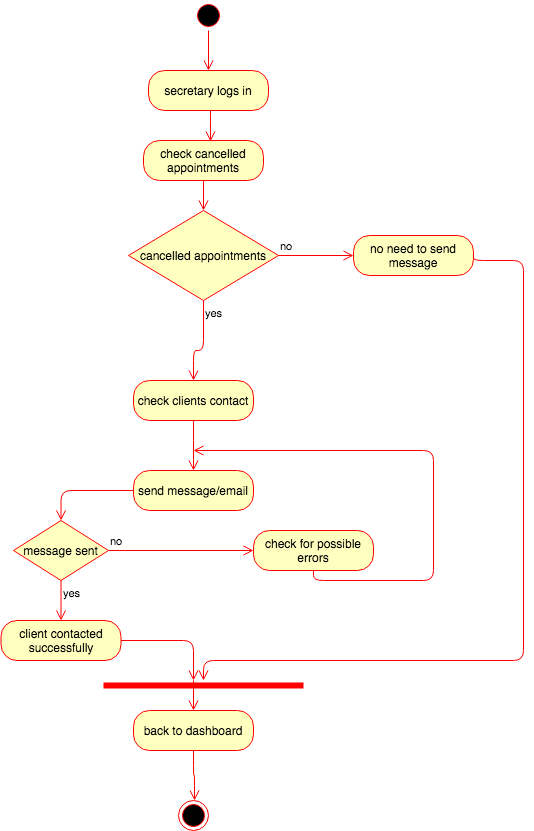

The diagram above was exported from draw.io. Its source (the exported page's mxGraphModel, read from the mxfile embedded in the PNG):
<mxGraphModel dx="946" dy="597" grid="1" gridSize="10" guides="1" tooltips="1" connect="1" arrows="1" fold="1" page="1" pageScale="1" pageWidth="1100" pageHeight="850" background="#ffffff" math="0" shadow="0">
  <root>
    <mxCell id="0" />
    <mxCell id="1" parent="0" />
    <mxCell id="SJK27YxgyRHA7DIZJx3O-1" value="" style="ellipse;html=1;shape=startState;fillColor=#000000;strokeColor=#ff0000;" parent="1" vertex="1">
      <mxGeometry x="480" y="20" width="30" height="30" as="geometry" />
    </mxCell>
    <mxCell id="SJK27YxgyRHA7DIZJx3O-2" value="" style="edgeStyle=orthogonalEdgeStyle;html=1;verticalAlign=bottom;endArrow=open;endSize=8;strokeColor=#ff0000;entryX=0.5;entryY=0;entryDx=0;entryDy=0;" parent="1" source="SJK27YxgyRHA7DIZJx3O-1" target="SJK27YxgyRHA7DIZJx3O-5" edge="1">
      <mxGeometry relative="1" as="geometry">
        <mxPoint x="495" y="100" as="targetPoint" />
      </mxGeometry>
    </mxCell>
    <mxCell id="SJK27YxgyRHA7DIZJx3O-3" value="check cancelled appointments" style="rounded=1;whiteSpace=wrap;html=1;arcSize=40;fontColor=#000000;fillColor=#ffffc0;strokeColor=#ff0000;" parent="1" vertex="1">
      <mxGeometry x="430" y="160" width="120" height="40" as="geometry" />
    </mxCell>
    <mxCell id="SJK27YxgyRHA7DIZJx3O-4" value="" style="edgeStyle=orthogonalEdgeStyle;html=1;verticalAlign=bottom;endArrow=open;endSize=8;strokeColor=#ff0000;entryX=0.5;entryY=0;entryDx=0;entryDy=0;" parent="1" source="SJK27YxgyRHA7DIZJx3O-3" target="SJK27YxgyRHA7DIZJx3O-10" edge="1">
      <mxGeometry relative="1" as="geometry">
        <mxPoint x="500" y="250" as="targetPoint" />
        <Array as="points">
          <mxPoint x="490" y="230" />
          <mxPoint x="490" y="230" />
        </Array>
      </mxGeometry>
    </mxCell>
    <mxCell id="SJK27YxgyRHA7DIZJx3O-5" value="secretary logs in" style="rounded=1;whiteSpace=wrap;html=1;arcSize=40;fontColor=#000000;fillColor=#ffffc0;strokeColor=#ff0000;" parent="1" vertex="1">
      <mxGeometry x="435" y="90" width="120" height="40" as="geometry" />
    </mxCell>
    <mxCell id="SJK27YxgyRHA7DIZJx3O-6" value="" style="edgeStyle=orthogonalEdgeStyle;html=1;verticalAlign=bottom;endArrow=open;endSize=8;strokeColor=#ff0000;entryX=0.558;entryY=0.025;entryDx=0;entryDy=0;entryPerimeter=0;" parent="1" source="SJK27YxgyRHA7DIZJx3O-5" target="SJK27YxgyRHA7DIZJx3O-3" edge="1">
      <mxGeometry relative="1" as="geometry">
        <mxPoint x="495" y="187" as="targetPoint" />
        <Array as="points">
          <mxPoint x="497" y="140" />
          <mxPoint x="497" y="140" />
        </Array>
      </mxGeometry>
    </mxCell>
    <mxCell id="SJK27YxgyRHA7DIZJx3O-10" value="cancelled appointments" style="rhombus;whiteSpace=wrap;html=1;fillColor=#ffffc0;strokeColor=#ff0000;" parent="1" vertex="1">
      <mxGeometry x="415" y="230" width="150" height="90" as="geometry" />
    </mxCell>
    <mxCell id="SJK27YxgyRHA7DIZJx3O-11" value="no" style="edgeStyle=orthogonalEdgeStyle;html=1;align=left;verticalAlign=bottom;endArrow=open;endSize=8;strokeColor=#ff0000;entryX=0;entryY=0.5;entryDx=0;entryDy=0;" parent="1" source="SJK27YxgyRHA7DIZJx3O-10" target="SJK27YxgyRHA7DIZJx3O-27" edge="1">
      <mxGeometry x="-1" relative="1" as="geometry">
        <mxPoint x="640" y="285" as="targetPoint" />
      </mxGeometry>
    </mxCell>
    <mxCell id="SJK27YxgyRHA7DIZJx3O-12" value="yes" style="edgeStyle=orthogonalEdgeStyle;html=1;align=left;verticalAlign=top;endArrow=open;endSize=8;strokeColor=#ff0000;" parent="1" source="SJK27YxgyRHA7DIZJx3O-10" edge="1">
      <mxGeometry x="-1" relative="1" as="geometry">
        <mxPoint x="480" y="400" as="targetPoint" />
        <Array as="points">
          <mxPoint x="490" y="370" />
          <mxPoint x="480" y="370" />
        </Array>
      </mxGeometry>
    </mxCell>
    <mxCell id="SJK27YxgyRHA7DIZJx3O-17" value="check clients contact" style="rounded=1;whiteSpace=wrap;html=1;arcSize=40;fontColor=#000000;fillColor=#ffffc0;strokeColor=#ff0000;" parent="1" vertex="1">
      <mxGeometry x="420" y="400" width="120" height="40" as="geometry" />
    </mxCell>
    <mxCell id="SJK27YxgyRHA7DIZJx3O-18" value="" style="edgeStyle=orthogonalEdgeStyle;html=1;verticalAlign=bottom;endArrow=open;endSize=8;strokeColor=#ff0000;" parent="1" source="SJK27YxgyRHA7DIZJx3O-17" edge="1">
      <mxGeometry relative="1" as="geometry">
        <mxPoint x="480" y="490" as="targetPoint" />
        <Array as="points">
          <mxPoint x="480" y="470" />
          <mxPoint x="480" y="470" />
        </Array>
      </mxGeometry>
    </mxCell>
    <mxCell id="SJK27YxgyRHA7DIZJx3O-19" value="send message/email" style="rounded=1;whiteSpace=wrap;html=1;arcSize=40;fontColor=#000000;fillColor=#ffffc0;strokeColor=#ff0000;" parent="1" vertex="1">
      <mxGeometry x="420" y="490" width="120" height="40" as="geometry" />
    </mxCell>
    <mxCell id="SJK27YxgyRHA7DIZJx3O-20" value="" style="edgeStyle=orthogonalEdgeStyle;html=1;verticalAlign=bottom;endArrow=open;endSize=8;strokeColor=#ff0000;entryX=0.5;entryY=0;entryDx=0;entryDy=0;" parent="1" source="SJK27YxgyRHA7DIZJx3O-19" target="SJK27YxgyRHA7DIZJx3O-21" edge="1">
      <mxGeometry relative="1" as="geometry">
        <mxPoint x="480" y="570" as="targetPoint" />
      </mxGeometry>
    </mxCell>
    <mxCell id="SJK27YxgyRHA7DIZJx3O-21" value="message sent" style="rhombus;whiteSpace=wrap;html=1;fillColor=#ffffc0;strokeColor=#ff0000;" parent="1" vertex="1">
      <mxGeometry x="300" y="540" width="95" height="60" as="geometry" />
    </mxCell>
    <mxCell id="SJK27YxgyRHA7DIZJx3O-22" value="no" style="edgeStyle=orthogonalEdgeStyle;html=1;align=left;verticalAlign=bottom;endArrow=open;endSize=8;strokeColor=#ff0000;entryX=0;entryY=0.5;entryDx=0;entryDy=0;" parent="1" source="SJK27YxgyRHA7DIZJx3O-21" target="SJK27YxgyRHA7DIZJx3O-24" edge="1">
      <mxGeometry x="-1" relative="1" as="geometry">
        <mxPoint x="615" y="600" as="targetPoint" />
      </mxGeometry>
    </mxCell>
    <mxCell id="SJK27YxgyRHA7DIZJx3O-23" value="yes" style="edgeStyle=orthogonalEdgeStyle;html=1;align=left;verticalAlign=top;endArrow=open;endSize=8;strokeColor=#ff0000;entryX=0.5;entryY=0;entryDx=0;entryDy=0;" parent="1" source="SJK27YxgyRHA7DIZJx3O-21" target="SJK27YxgyRHA7DIZJx3O-29" edge="1">
      <mxGeometry x="-1" relative="1" as="geometry">
        <mxPoint x="480" y="670" as="targetPoint" />
      </mxGeometry>
    </mxCell>
    <mxCell id="SJK27YxgyRHA7DIZJx3O-24" value="check for possible errors" style="rounded=1;whiteSpace=wrap;html=1;arcSize=40;fontColor=#000000;fillColor=#ffffc0;strokeColor=#ff0000;" parent="1" vertex="1">
      <mxGeometry x="540" y="550" width="120" height="40" as="geometry" />
    </mxCell>
    <mxCell id="SJK27YxgyRHA7DIZJx3O-25" value="" style="edgeStyle=orthogonalEdgeStyle;html=1;verticalAlign=bottom;endArrow=open;endSize=8;strokeColor=#ff0000;" parent="1" source="SJK27YxgyRHA7DIZJx3O-24" edge="1">
      <mxGeometry relative="1" as="geometry">
        <mxPoint x="480" y="470" as="targetPoint" />
        <Array as="points">
          <mxPoint x="600" y="600" />
          <mxPoint x="720" y="600" />
          <mxPoint x="720" y="470" />
        </Array>
      </mxGeometry>
    </mxCell>
    <mxCell id="SJK27YxgyRHA7DIZJx3O-27" value="no need to send message" style="rounded=1;whiteSpace=wrap;html=1;arcSize=40;fontColor=#000000;fillColor=#ffffc0;strokeColor=#ff0000;" parent="1" vertex="1">
      <mxGeometry x="640" y="255" width="120" height="40" as="geometry" />
    </mxCell>
    <mxCell id="SJK27YxgyRHA7DIZJx3O-29" value="client contacted successfully" style="rounded=1;whiteSpace=wrap;html=1;arcSize=40;fontColor=#000000;fillColor=#ffffc0;strokeColor=#ff0000;" parent="1" vertex="1">
      <mxGeometry x="287.5" y="640" width="120" height="40" as="geometry" />
    </mxCell>
    <mxCell id="SJK27YxgyRHA7DIZJx3O-30" value="" style="edgeStyle=orthogonalEdgeStyle;html=1;verticalAlign=bottom;endArrow=open;endSize=8;strokeColor=#ff0000;" parent="1" source="SJK27YxgyRHA7DIZJx3O-29" target="SJK27YxgyRHA7DIZJx3O-32" edge="1">
      <mxGeometry relative="1" as="geometry">
        <mxPoint x="480" y="750" as="targetPoint" />
        <Array as="points">
          <mxPoint x="480" y="660" />
        </Array>
      </mxGeometry>
    </mxCell>
    <mxCell id="SJK27YxgyRHA7DIZJx3O-31" value="" style="edgeStyle=orthogonalEdgeStyle;html=1;verticalAlign=bottom;endArrow=open;endSize=8;strokeColor=#ff0000;exitX=1;exitY=0.5;exitDx=0;exitDy=0;" parent="1" source="SJK27YxgyRHA7DIZJx3O-27" target="SJK27YxgyRHA7DIZJx3O-32" edge="1">
      <mxGeometry relative="1" as="geometry">
        <mxPoint x="500" y="760" as="targetPoint" />
        <mxPoint x="820" y="340" as="sourcePoint" />
        <Array as="points">
          <mxPoint x="810" y="280" />
          <mxPoint x="810" y="680" />
          <mxPoint x="490" y="680" />
        </Array>
      </mxGeometry>
    </mxCell>
    <mxCell id="SJK27YxgyRHA7DIZJx3O-32" value="" style="shape=line;html=1;strokeWidth=6;strokeColor=#ff0000;" parent="1" vertex="1">
      <mxGeometry x="390" y="700" width="200" height="10" as="geometry" />
    </mxCell>
    <mxCell id="SJK27YxgyRHA7DIZJx3O-33" value="back to dashboard" style="rounded=1;whiteSpace=wrap;html=1;arcSize=40;fontColor=#000000;fillColor=#ffffc0;strokeColor=#ff0000;" parent="1" vertex="1">
      <mxGeometry x="420" y="730" width="120" height="40" as="geometry" />
    </mxCell>
    <mxCell id="SJK27YxgyRHA7DIZJx3O-41" value="" style="edgeStyle=orthogonalEdgeStyle;html=1;verticalAlign=bottom;endArrow=open;endSize=8;strokeColor=#ff0000;exitX=0.5;exitY=1;exitDx=0;exitDy=0;" parent="1" source="SJK27YxgyRHA7DIZJx3O-33" edge="1">
      <mxGeometry relative="1" as="geometry">
        <mxPoint x="481" y="820" as="targetPoint" />
        <mxPoint x="480" y="800" as="sourcePoint" />
        <Array as="points" />
      </mxGeometry>
    </mxCell>
    <mxCell id="SJK27YxgyRHA7DIZJx3O-42" value="" style="ellipse;html=1;shape=endState;fillColor=#000000;strokeColor=#ff0000;" parent="1" vertex="1">
      <mxGeometry x="465" y="820" width="30" height="30" as="geometry" />
    </mxCell>
    <mxCell id="SJK27YxgyRHA7DIZJx3O-48" value="" style="edgeStyle=orthogonalEdgeStyle;html=1;verticalAlign=bottom;endArrow=open;endSize=8;strokeColor=#ff0000;" parent="1" edge="1">
      <mxGeometry relative="1" as="geometry">
        <mxPoint x="480" y="730" as="targetPoint" />
        <mxPoint x="480" y="700" as="sourcePoint" />
      </mxGeometry>
    </mxCell>
    <mxCell id="SJK27YxgyRHA7DIZJx3O-50" style="edgeStyle=orthogonalEdgeStyle;rounded=0;orthogonalLoop=1;jettySize=auto;html=1;exitX=0.5;exitY=1;exitDx=0;exitDy=0;" parent="1" source="SJK27YxgyRHA7DIZJx3O-17" target="SJK27YxgyRHA7DIZJx3O-17" edge="1">
      <mxGeometry relative="1" as="geometry" />
    </mxCell>
  </root>
</mxGraphModel>